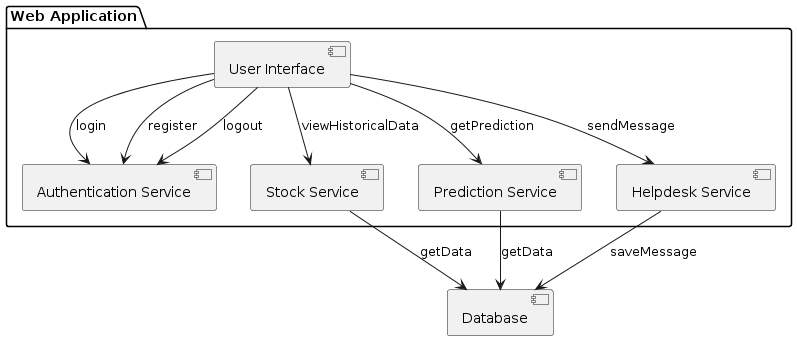

The diagram above was rendered by PlantUML. Its source (embedded in the PNG):
@startuml
package "Web Application" {
  [User Interface]
  [Authentication Service]
  [Stock Service]
  [Prediction Service]
  [Helpdesk Service]
}

[User Interface] --> [Authentication Service]: login
[User Interface] --> [Authentication Service]: register
[User Interface] --> [Authentication Service]: logout
[User Interface] --> [Stock Service]: viewHistoricalData
[User Interface] --> [Prediction Service]: getPrediction
[User Interface] --> [Helpdesk Service]: sendMessage
[Stock Service] --> [Database]: getData
[Prediction Service] --> [Database]: getData
[Helpdesk Service] --> [Database]: saveMessage
@enduml